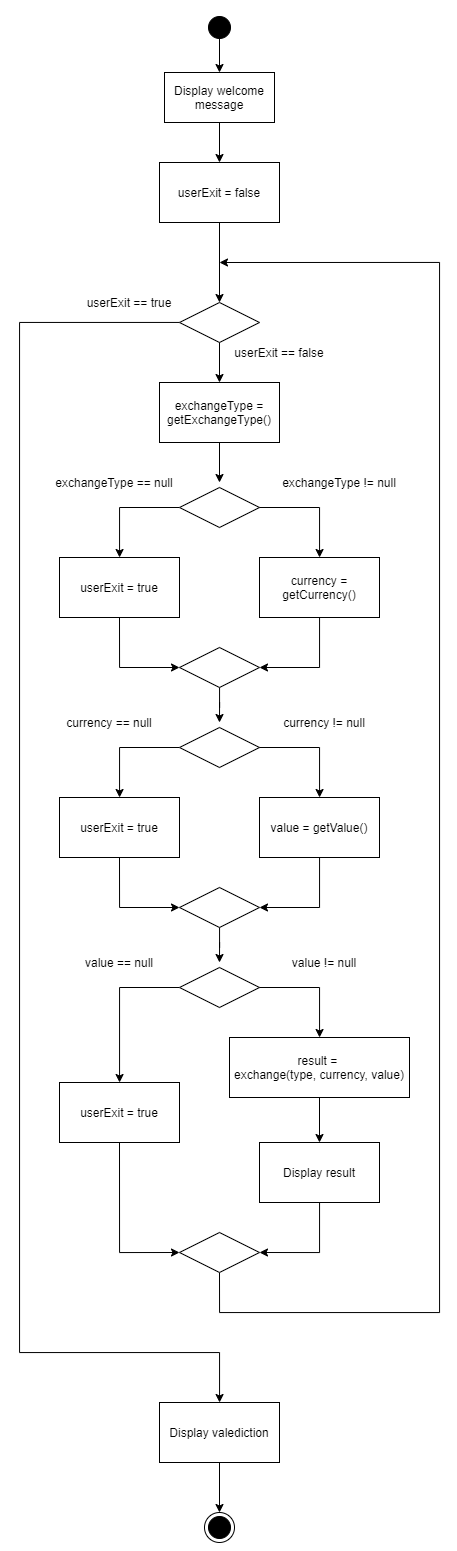

The diagram above was exported from draw.io. Its source (the exported page's mxGraphModel, read from the mxfile embedded in the PNG):
<mxGraphModel dx="1673" dy="979" grid="1" gridSize="10" guides="1" tooltips="1" connect="1" arrows="1" fold="1" page="1" pageScale="1" pageWidth="500" pageHeight="1700" math="0" shadow="0">
  <root>
    <mxCell id="0" />
    <mxCell id="1" parent="0" />
    <mxCell id="3tje6gAEVq_qglBLC6Qc-1" value="" style="ellipse;html=1;shape=startState;fillColor=#000000;" vertex="1" parent="1">
      <mxGeometry x="225" y="140" width="30" height="30" as="geometry" />
    </mxCell>
    <mxCell id="3tje6gAEVq_qglBLC6Qc-223" style="edgeStyle=orthogonalEdgeStyle;rounded=0;orthogonalLoop=1;jettySize=auto;html=1;strokeColor=#000000;" edge="1" parent="1" source="3tje6gAEVq_qglBLC6Qc-3" target="3tje6gAEVq_qglBLC6Qc-88">
      <mxGeometry relative="1" as="geometry" />
    </mxCell>
    <mxCell id="3tje6gAEVq_qglBLC6Qc-3" value="Display welcome message" style="html=1;whiteSpace=wrap;" vertex="1" parent="1">
      <mxGeometry x="185" y="200" width="110" height="50" as="geometry" />
    </mxCell>
    <mxCell id="3tje6gAEVq_qglBLC6Qc-222" style="edgeStyle=orthogonalEdgeStyle;rounded=0;orthogonalLoop=1;jettySize=auto;html=1;strokeColor=#000000;" edge="1" parent="1" target="3tje6gAEVq_qglBLC6Qc-3">
      <mxGeometry relative="1" as="geometry">
        <mxPoint x="240" y="160" as="sourcePoint" />
      </mxGeometry>
    </mxCell>
    <mxCell id="3tje6gAEVq_qglBLC6Qc-79" value="" style="ellipse;html=1;shape=endState;fillColor=#000000;" vertex="1" parent="1">
      <mxGeometry x="225" y="1640" width="30" height="30" as="geometry" />
    </mxCell>
    <mxCell id="3tje6gAEVq_qglBLC6Qc-83" style="edgeStyle=orthogonalEdgeStyle;rounded=0;orthogonalLoop=1;jettySize=auto;html=1;exitX=0.5;exitY=1;exitDx=0;exitDy=0;" edge="1" parent="1" source="3tje6gAEVq_qglBLC6Qc-209">
      <mxGeometry relative="1" as="geometry">
        <mxPoint x="240" y="390" as="targetPoint" />
        <Array as="points">
          <mxPoint x="240" y="1440" />
          <mxPoint x="460" y="1440" />
          <mxPoint x="460" y="390" />
        </Array>
        <mxPoint x="760" y="1470" as="sourcePoint" />
      </mxGeometry>
    </mxCell>
    <mxCell id="3tje6gAEVq_qglBLC6Qc-84" style="edgeStyle=orthogonalEdgeStyle;rounded=0;orthogonalLoop=1;jettySize=auto;html=1;" edge="1" parent="1" source="3tje6gAEVq_qglBLC6Qc-85" target="3tje6gAEVq_qglBLC6Qc-224">
      <mxGeometry relative="1" as="geometry">
        <mxPoint x="240" y="1510" as="targetPoint" />
        <Array as="points">
          <mxPoint x="40" y="450" />
          <mxPoint x="40" y="1480" />
          <mxPoint x="240" y="1480" />
        </Array>
      </mxGeometry>
    </mxCell>
    <mxCell id="3tje6gAEVq_qglBLC6Qc-85" value="" style="rhombus;whiteSpace=wrap;html=1;" vertex="1" parent="1">
      <mxGeometry x="200" y="430" width="80" height="40" as="geometry" />
    </mxCell>
    <mxCell id="3tje6gAEVq_qglBLC6Qc-86" style="edgeStyle=orthogonalEdgeStyle;rounded=0;orthogonalLoop=1;jettySize=auto;html=1;entryX=0.5;entryY=0;entryDx=0;entryDy=0;" edge="1" parent="1" source="3tje6gAEVq_qglBLC6Qc-88" target="3tje6gAEVq_qglBLC6Qc-85">
      <mxGeometry relative="1" as="geometry" />
    </mxCell>
    <mxCell id="3tje6gAEVq_qglBLC6Qc-88" value="userExit = false" style="rounded=0;whiteSpace=wrap;html=1;" vertex="1" parent="1">
      <mxGeometry x="180" y="290" width="120" height="60" as="geometry" />
    </mxCell>
    <mxCell id="3tje6gAEVq_qglBLC6Qc-90" style="edgeStyle=orthogonalEdgeStyle;rounded=0;orthogonalLoop=1;jettySize=auto;html=1;" edge="1" parent="1" source="3tje6gAEVq_qglBLC6Qc-85">
      <mxGeometry relative="1" as="geometry">
        <mxPoint x="240" y="510" as="targetPoint" />
        <mxPoint x="240" y="470" as="sourcePoint" />
      </mxGeometry>
    </mxCell>
    <mxCell id="3tje6gAEVq_qglBLC6Qc-91" value="userExit == false" style="text;html=1;strokeColor=none;fillColor=none;align=center;verticalAlign=middle;whiteSpace=wrap;rounded=0;" vertex="1" parent="1">
      <mxGeometry x="250" y="470" width="100" height="20" as="geometry" />
    </mxCell>
    <mxCell id="3tje6gAEVq_qglBLC6Qc-92" value="userExit == true" style="text;html=1;strokeColor=none;fillColor=none;align=center;verticalAlign=middle;whiteSpace=wrap;rounded=0;" vertex="1" parent="1">
      <mxGeometry x="100" y="420" width="100" height="20" as="geometry" />
    </mxCell>
    <mxCell id="3tje6gAEVq_qglBLC6Qc-164" style="edgeStyle=orthogonalEdgeStyle;rounded=0;orthogonalLoop=1;jettySize=auto;html=1;entryX=0.5;entryY=0;entryDx=0;entryDy=0;" edge="1" parent="1">
      <mxGeometry relative="1" as="geometry">
        <mxPoint x="240" y="610" as="targetPoint" />
        <mxPoint x="240" y="570" as="sourcePoint" />
      </mxGeometry>
    </mxCell>
    <mxCell id="3tje6gAEVq_qglBLC6Qc-174" value="exchangeType = getExchangeType()" style="rounded=0;whiteSpace=wrap;html=1;" vertex="1" parent="1">
      <mxGeometry x="180" y="510" width="120" height="60" as="geometry" />
    </mxCell>
    <mxCell id="3tje6gAEVq_qglBLC6Qc-185" style="edgeStyle=orthogonalEdgeStyle;rounded=0;orthogonalLoop=1;jettySize=auto;html=1;" edge="1" parent="1" source="3tje6gAEVq_qglBLC6Qc-186">
      <mxGeometry relative="1" as="geometry">
        <mxPoint x="240" y="850" as="targetPoint" />
      </mxGeometry>
    </mxCell>
    <mxCell id="3tje6gAEVq_qglBLC6Qc-186" value="" style="rhombus;whiteSpace=wrap;html=1;" vertex="1" parent="1">
      <mxGeometry x="200" y="775" width="80" height="40" as="geometry" />
    </mxCell>
    <mxCell id="3tje6gAEVq_qglBLC6Qc-187" value="exchangeType == null" style="text;html=1;strokeColor=none;fillColor=none;align=center;verticalAlign=middle;whiteSpace=wrap;rounded=0;" vertex="1" parent="1">
      <mxGeometry x="70" y="600" width="130" height="20" as="geometry" />
    </mxCell>
    <mxCell id="3tje6gAEVq_qglBLC6Qc-188" style="edgeStyle=orthogonalEdgeStyle;rounded=0;orthogonalLoop=1;jettySize=auto;html=1;exitX=0;exitY=0.5;exitDx=0;exitDy=0;" edge="1" parent="1" source="3tje6gAEVq_qglBLC6Qc-189" target="3tje6gAEVq_qglBLC6Qc-191">
      <mxGeometry relative="1" as="geometry" />
    </mxCell>
    <mxCell id="3tje6gAEVq_qglBLC6Qc-189" value="" style="rhombus;whiteSpace=wrap;html=1;" vertex="1" parent="1">
      <mxGeometry x="200" y="615" width="80" height="40" as="geometry" />
    </mxCell>
    <mxCell id="3tje6gAEVq_qglBLC6Qc-190" style="edgeStyle=orthogonalEdgeStyle;rounded=0;orthogonalLoop=1;jettySize=auto;html=1;entryX=0;entryY=0.5;entryDx=0;entryDy=0;exitX=0.5;exitY=1;exitDx=0;exitDy=0;" edge="1" parent="1" source="3tje6gAEVq_qglBLC6Qc-191" target="3tje6gAEVq_qglBLC6Qc-186">
      <mxGeometry relative="1" as="geometry" />
    </mxCell>
    <mxCell id="3tje6gAEVq_qglBLC6Qc-191" value="userExit = true" style="rounded=0;whiteSpace=wrap;html=1;" vertex="1" parent="1">
      <mxGeometry x="80" y="685" width="120" height="60" as="geometry" />
    </mxCell>
    <mxCell id="3tje6gAEVq_qglBLC6Qc-192" value="exchangeType != null" style="text;html=1;strokeColor=none;fillColor=none;align=center;verticalAlign=middle;whiteSpace=wrap;rounded=0;" vertex="1" parent="1">
      <mxGeometry x="300" y="600" width="120" height="20" as="geometry" />
    </mxCell>
    <mxCell id="3tje6gAEVq_qglBLC6Qc-193" style="edgeStyle=orthogonalEdgeStyle;rounded=0;orthogonalLoop=1;jettySize=auto;html=1;entryX=1;entryY=0.5;entryDx=0;entryDy=0;" edge="1" parent="1" source="3tje6gAEVq_qglBLC6Qc-194" target="3tje6gAEVq_qglBLC6Qc-186">
      <mxGeometry relative="1" as="geometry" />
    </mxCell>
    <mxCell id="3tje6gAEVq_qglBLC6Qc-194" value="currency = getCurrency()" style="rounded=0;whiteSpace=wrap;html=1;" vertex="1" parent="1">
      <mxGeometry x="280" y="685" width="120" height="60" as="geometry" />
    </mxCell>
    <mxCell id="3tje6gAEVq_qglBLC6Qc-195" style="edgeStyle=orthogonalEdgeStyle;rounded=0;orthogonalLoop=1;jettySize=auto;html=1;exitX=1;exitY=0.5;exitDx=0;exitDy=0;" edge="1" parent="1" source="3tje6gAEVq_qglBLC6Qc-189" target="3tje6gAEVq_qglBLC6Qc-194">
      <mxGeometry relative="1" as="geometry">
        <mxPoint x="270" y="795" as="targetPoint" />
        <Array as="points" />
        <mxPoint x="270" y="635" as="sourcePoint" />
      </mxGeometry>
    </mxCell>
    <mxCell id="3tje6gAEVq_qglBLC6Qc-197" style="edgeStyle=orthogonalEdgeStyle;rounded=0;orthogonalLoop=1;jettySize=auto;html=1;" edge="1" parent="1" source="3tje6gAEVq_qglBLC6Qc-198">
      <mxGeometry relative="1" as="geometry">
        <mxPoint x="240" y="1090" as="targetPoint" />
      </mxGeometry>
    </mxCell>
    <mxCell id="3tje6gAEVq_qglBLC6Qc-198" value="" style="rhombus;whiteSpace=wrap;html=1;" vertex="1" parent="1">
      <mxGeometry x="200" y="1015" width="80" height="40" as="geometry" />
    </mxCell>
    <mxCell id="3tje6gAEVq_qglBLC6Qc-199" value="currency == null" style="text;html=1;strokeColor=none;fillColor=none;align=center;verticalAlign=middle;whiteSpace=wrap;rounded=0;" vertex="1" parent="1">
      <mxGeometry x="80" y="840" width="100" height="20" as="geometry" />
    </mxCell>
    <mxCell id="3tje6gAEVq_qglBLC6Qc-200" style="edgeStyle=orthogonalEdgeStyle;rounded=0;orthogonalLoop=1;jettySize=auto;html=1;exitX=0;exitY=0.5;exitDx=0;exitDy=0;" edge="1" parent="1" source="3tje6gAEVq_qglBLC6Qc-201" target="3tje6gAEVq_qglBLC6Qc-203">
      <mxGeometry relative="1" as="geometry" />
    </mxCell>
    <mxCell id="3tje6gAEVq_qglBLC6Qc-201" value="" style="rhombus;whiteSpace=wrap;html=1;" vertex="1" parent="1">
      <mxGeometry x="200" y="855" width="80" height="40" as="geometry" />
    </mxCell>
    <mxCell id="3tje6gAEVq_qglBLC6Qc-202" style="edgeStyle=orthogonalEdgeStyle;rounded=0;orthogonalLoop=1;jettySize=auto;html=1;entryX=0;entryY=0.5;entryDx=0;entryDy=0;exitX=0.5;exitY=1;exitDx=0;exitDy=0;" edge="1" parent="1" source="3tje6gAEVq_qglBLC6Qc-203" target="3tje6gAEVq_qglBLC6Qc-198">
      <mxGeometry relative="1" as="geometry" />
    </mxCell>
    <mxCell id="3tje6gAEVq_qglBLC6Qc-203" value="&lt;span&gt;userExit = true&lt;/span&gt;" style="rounded=0;whiteSpace=wrap;html=1;" vertex="1" parent="1">
      <mxGeometry x="80" y="925" width="120" height="60" as="geometry" />
    </mxCell>
    <mxCell id="3tje6gAEVq_qglBLC6Qc-204" value="currency != null" style="text;html=1;strokeColor=none;fillColor=none;align=center;verticalAlign=middle;whiteSpace=wrap;rounded=0;" vertex="1" parent="1">
      <mxGeometry x="300" y="840" width="90" height="20" as="geometry" />
    </mxCell>
    <mxCell id="3tje6gAEVq_qglBLC6Qc-205" style="edgeStyle=orthogonalEdgeStyle;rounded=0;orthogonalLoop=1;jettySize=auto;html=1;entryX=1;entryY=0.5;entryDx=0;entryDy=0;" edge="1" parent="1" source="3tje6gAEVq_qglBLC6Qc-206" target="3tje6gAEVq_qglBLC6Qc-198">
      <mxGeometry relative="1" as="geometry" />
    </mxCell>
    <mxCell id="3tje6gAEVq_qglBLC6Qc-206" value="value = getValue()" style="rounded=0;whiteSpace=wrap;html=1;" vertex="1" parent="1">
      <mxGeometry x="280" y="925" width="120" height="60" as="geometry" />
    </mxCell>
    <mxCell id="3tje6gAEVq_qglBLC6Qc-207" style="edgeStyle=orthogonalEdgeStyle;rounded=0;orthogonalLoop=1;jettySize=auto;html=1;exitX=1;exitY=0.5;exitDx=0;exitDy=0;" edge="1" parent="1" source="3tje6gAEVq_qglBLC6Qc-201" target="3tje6gAEVq_qglBLC6Qc-206">
      <mxGeometry relative="1" as="geometry">
        <mxPoint x="270" y="1035" as="targetPoint" />
        <Array as="points" />
        <mxPoint x="270" y="875" as="sourcePoint" />
      </mxGeometry>
    </mxCell>
    <mxCell id="3tje6gAEVq_qglBLC6Qc-209" value="" style="rhombus;whiteSpace=wrap;html=1;" vertex="1" parent="1">
      <mxGeometry x="200" y="1360" width="80" height="40" as="geometry" />
    </mxCell>
    <mxCell id="3tje6gAEVq_qglBLC6Qc-210" value="value == null" style="text;html=1;strokeColor=none;fillColor=none;align=center;verticalAlign=middle;whiteSpace=wrap;rounded=0;" vertex="1" parent="1">
      <mxGeometry x="100" y="1080" width="80" height="20" as="geometry" />
    </mxCell>
    <mxCell id="3tje6gAEVq_qglBLC6Qc-211" style="edgeStyle=orthogonalEdgeStyle;rounded=0;orthogonalLoop=1;jettySize=auto;html=1;exitX=0;exitY=0.5;exitDx=0;exitDy=0;" edge="1" parent="1" source="3tje6gAEVq_qglBLC6Qc-212" target="3tje6gAEVq_qglBLC6Qc-214">
      <mxGeometry relative="1" as="geometry" />
    </mxCell>
    <mxCell id="3tje6gAEVq_qglBLC6Qc-212" value="" style="rhombus;whiteSpace=wrap;html=1;" vertex="1" parent="1">
      <mxGeometry x="200" y="1095" width="80" height="40" as="geometry" />
    </mxCell>
    <mxCell id="3tje6gAEVq_qglBLC6Qc-213" style="edgeStyle=orthogonalEdgeStyle;rounded=0;orthogonalLoop=1;jettySize=auto;html=1;entryX=0;entryY=0.5;entryDx=0;entryDy=0;exitX=0.5;exitY=1;exitDx=0;exitDy=0;" edge="1" parent="1" source="3tje6gAEVq_qglBLC6Qc-214" target="3tje6gAEVq_qglBLC6Qc-209">
      <mxGeometry relative="1" as="geometry" />
    </mxCell>
    <mxCell id="3tje6gAEVq_qglBLC6Qc-214" value="&lt;span&gt;userExit = true&lt;/span&gt;" style="rounded=0;whiteSpace=wrap;html=1;" vertex="1" parent="1">
      <mxGeometry x="80" y="1210" width="120" height="60" as="geometry" />
    </mxCell>
    <mxCell id="3tje6gAEVq_qglBLC6Qc-215" value="value != null" style="text;html=1;strokeColor=none;fillColor=none;align=center;verticalAlign=middle;whiteSpace=wrap;rounded=0;" vertex="1" parent="1">
      <mxGeometry x="300" y="1080" width="90" height="20" as="geometry" />
    </mxCell>
    <mxCell id="3tje6gAEVq_qglBLC6Qc-216" style="edgeStyle=orthogonalEdgeStyle;rounded=0;orthogonalLoop=1;jettySize=auto;html=1;entryX=1;entryY=0.5;entryDx=0;entryDy=0;" edge="1" parent="1" source="3tje6gAEVq_qglBLC6Qc-219" target="3tje6gAEVq_qglBLC6Qc-209">
      <mxGeometry relative="1" as="geometry" />
    </mxCell>
    <mxCell id="3tje6gAEVq_qglBLC6Qc-217" value="result = &lt;br&gt;exchange(type, currency, value)" style="rounded=0;whiteSpace=wrap;html=1;" vertex="1" parent="1">
      <mxGeometry x="250" y="1165" width="180" height="60" as="geometry" />
    </mxCell>
    <mxCell id="3tje6gAEVq_qglBLC6Qc-218" style="edgeStyle=orthogonalEdgeStyle;rounded=0;orthogonalLoop=1;jettySize=auto;html=1;exitX=1;exitY=0.5;exitDx=0;exitDy=0;" edge="1" parent="1" source="3tje6gAEVq_qglBLC6Qc-212" target="3tje6gAEVq_qglBLC6Qc-217">
      <mxGeometry relative="1" as="geometry">
        <mxPoint x="270" y="1275" as="targetPoint" />
        <Array as="points" />
        <mxPoint x="270" y="1115" as="sourcePoint" />
      </mxGeometry>
    </mxCell>
    <mxCell id="3tje6gAEVq_qglBLC6Qc-219" value="Display result" style="rounded=0;whiteSpace=wrap;html=1;" vertex="1" parent="1">
      <mxGeometry x="280" y="1270" width="120" height="60" as="geometry" />
    </mxCell>
    <mxCell id="3tje6gAEVq_qglBLC6Qc-220" style="edgeStyle=orthogonalEdgeStyle;rounded=0;orthogonalLoop=1;jettySize=auto;html=1;entryX=0.5;entryY=0;entryDx=0;entryDy=0;" edge="1" parent="1" source="3tje6gAEVq_qglBLC6Qc-217" target="3tje6gAEVq_qglBLC6Qc-219">
      <mxGeometry relative="1" as="geometry">
        <mxPoint x="340" y="1225" as="sourcePoint" />
        <mxPoint x="280" y="1540" as="targetPoint" />
      </mxGeometry>
    </mxCell>
    <mxCell id="3tje6gAEVq_qglBLC6Qc-227" style="edgeStyle=orthogonalEdgeStyle;rounded=0;orthogonalLoop=1;jettySize=auto;html=1;strokeColor=#000000;" edge="1" parent="1" source="3tje6gAEVq_qglBLC6Qc-224" target="3tje6gAEVq_qglBLC6Qc-79">
      <mxGeometry relative="1" as="geometry" />
    </mxCell>
    <mxCell id="3tje6gAEVq_qglBLC6Qc-224" value="Display valediction" style="rounded=0;whiteSpace=wrap;html=1;" vertex="1" parent="1">
      <mxGeometry x="180" y="1530" width="120" height="60" as="geometry" />
    </mxCell>
  </root>
</mxGraphModel>